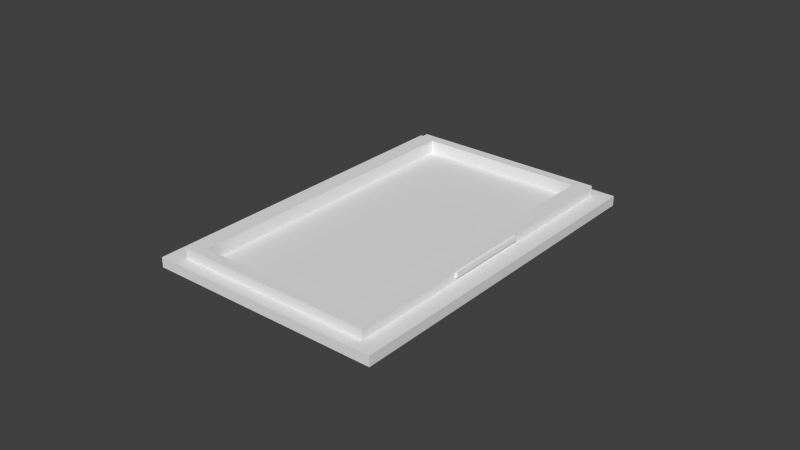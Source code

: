 # Source: lid.blend  (saved by Blender 2.93.20; exported with 4.5.12 LTS)
import bpy
from mathutils import Matrix  # noqa: F401  (used for matrix-valued properties, if any)

bpy.ops.wm.read_factory_settings(use_empty=True)
scene = bpy.context.scene
scene.name = 'Scene'

# ---- collections
col_collection_1 = bpy.data.collections.new('Collection 1'); scene.collection.children.link(col_collection_1)

# ---- materials (node trees are filled in below, after node groups)
mat_material = bpy.data.materials.new('Material')
mat_material.alpha_threshold = 0.0
mat_material.use_transparent_shadow = False
mat_material.roughness = 0.5
mat_material.line_color = (0.0, 0.0, 0.0, 1.0)

# ---- material node trees

# ---- world
world_world = bpy.data.worlds.new('World'); scene.world = world_world
world_world.color = (0.05088, 0.05088, 0.05088)
world_world.use_sun_shadow = False
world_world.sun_shadow_jitter_overblur = 0.0
world_world.cycles.sampling_method = 'MANUAL'
world_world.cycles.sample_map_resolution = 256

# ---- meshes
me_cube = bpy.data.meshes.new('Cube')
me_cube.from_pydata([(45.0, 100.0, 0.0), (45.0, 2.384e-07, 0.0), (1.192e-07, -5.96e-08, 0.0), (1.192e-07, 100.0, 0.0), (45.0, 100.0, 3.0), (45.0, -3.576e-07, 3.0), (-1.192e-07, 1.192e-07, 3.0), (-1.788e-07, 100.0, 3.0), (41.61, 96.53, 3.0), (41.61, 3.47, 3.0), (3.39, 96.53, 3.0), (3.39, 3.47, 3.0), (41.61, 96.53, 6.0), (41.61, 3.47, 6.0), (3.39, 96.53, 6.0), (3.39, 3.47, 6.0), (38.67, 93.56, 6.0), (38.67, 6.44, 6.0), (6.33, 93.56, 6.0), (6.33, 6.44, 6.0), (3.39, 36.0, 4.0), (3.39, 60.0, 4.0), (3.39, 36.0, 5.7), (3.39, 60.0, 5.7), (2.9, 36.0, 4.405), (2.9, 60.0, 4.405), (2.9, 36.0, 5.595), (2.9, 60.0, 5.595), (41.61, 60.0, 4.0), (41.61, 36.0, 4.0), (41.61, 60.0, 5.7), (41.61, 36.0, 5.7), (42.1, 60.0, 4.405), (42.1, 36.0, 4.405), (42.1, 60.0, 5.595), (42.1, 36.0, 5.595), (38.67, 93.56, 2.0), (38.67, 6.44, 2.0), (6.33, 93.56, 2.0), (6.33, 6.44, 2.0)], [], [(0, 1, 2, 3), (20, 22, 26, 24), (0, 4, 5, 1), (1, 5, 6, 2), (2, 6, 7, 3), (4, 0, 3, 7), (8, 9, 5, 4), (10, 8, 4, 7), (9, 11, 6, 5), (11, 10, 7, 6), (39, 38, 18, 19), (13, 15, 11, 9), (28, 30, 34, 32), (8, 10, 14, 12), (16, 17, 13, 12), (18, 16, 12, 14), (17, 19, 15, 13), (19, 18, 14, 15), (20, 21, 10, 11), (23, 22, 15, 14), (21, 23, 14, 10), (22, 20, 11, 15), (26, 27, 25, 24), (24, 25, 21, 20), (22, 23, 27, 26), (23, 21, 25, 27), (28, 29, 9, 8), (31, 30, 12, 13), (29, 31, 13, 9), (30, 28, 8, 12), (34, 35, 33, 32), (32, 33, 29, 28), (30, 31, 35, 34), (33, 35, 31, 29), (36, 38, 39, 37), (37, 39, 19, 17), (36, 37, 17, 16), (16, 18, 38, 36)])
me_cube.materials.append(mat_material)
me_cube.use_remesh_preserve_volume = False
me_cube.use_remesh_preserve_attributes = False
me_cube.use_mirror_vertex_groups = False
me_cube.update()

# ---- objects
ob_cube = bpy.data.objects.new('Cube', me_cube)

# ---- transforms, parenting, visibility, modifiers, constraints
ob_cube.location = (0.0, 0.0, 0.0)
ob_cube.scale = (0.001693, 0.001143, 0.001067)
ob_cube.lock_rotations_4d = False
ob_cube.empty_display_type = 'ARROWS'
ob_cube.lineart.crease_threshold = 0.0

# ---- collection membership
col_collection_1.objects.link(ob_cube)

# ---- scene / render settings (as saved in the file)
scene.frame_start = 1; scene.frame_end = 250; scene.frame_set(1)
scene.render.engine = 'BLENDER_EEVEE_NEXT'
scene.render.image_settings.color_mode = 'RGB'
scene.render.image_settings.compression = 90
scene.render.resolution_percentage = 50
scene.render.dither_intensity = 0.0
scene.render.bake_margin = 2
scene.render.bake_bias = 0.0
scene.cycles.use_denoising = False
scene.cycles.samples = 10
scene.cycles.sampling_pattern = 'TABULATED_SOBOL'
scene.cycles.light_sampling_threshold = 0.0
scene.cycles.use_adaptive_sampling = False
scene.cycles.use_light_tree = False
scene.cycles.blur_glossy = 0.0
scene.cycles.volume_bounces = 1
scene.cycles.pixel_filter_type = 'GAUSSIAN'
scene.cycles.sample_clamp_indirect = 0.0
scene.view_settings.view_transform = 'Standard'
bpy.context.view_layer.update()

# ---- added for rendering (the .blend has no active camera and no usable light): camera, sun
cam_auto = bpy.data.cameras.new('AutoCamera')
cam_auto.lens = 50.0
cam_auto.sensor_width = 36.0
cam_auto.clip_end = 1000.0
ob_auto_camera = bpy.data.objects.new('AutoCamera', cam_auto)
scene.collection.objects.link(ob_auto_camera)
ob_auto_camera.location = (0.223137, -0.164904, 0.151237)
ob_auto_camera.rotation_euler = (1.09748, -7.21219e-08, 0.694738)
scene.camera = ob_auto_camera
light_auto_sun = bpy.data.lights.new('AutoSun', 'SUN')
light_auto_sun.energy = 3.0
light_auto_sun.angle = 0.0523599
ob_auto_sun = bpy.data.objects.new('AutoSun', light_auto_sun)
scene.collection.objects.link(ob_auto_sun)
ob_auto_sun.rotation_euler = (0.872665, 0.174533, 0.523599)
bpy.context.view_layer.update()
